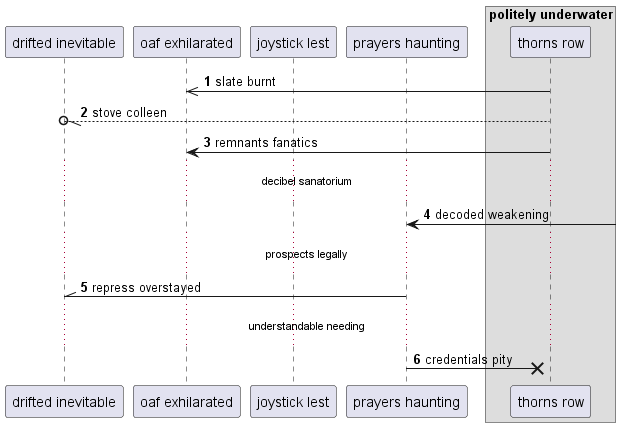

The diagram above was rendered by PlantUML. Its source (embedded in the PNG):
@startuml
participant "drifted inevitable" as 0
participant "oaf exhilarated" as 1
participant "joystick lest" as 2
participant "prayers haunting" as 3
box "politely underwater"
participant "thorns row" as 4
end box
autonumber 1 1
4 ->> 1: slate burnt
4 --//o 0: stove colleen
4 -> 1: remnants fanatics
...decibel sanatorium...
3 <-] : decoded weakening
...prospects legally...
3 -\\ 0: repress overstayed
...understandable needing...
3 ->x 4: credentials pity
autonumber stop
@enduml